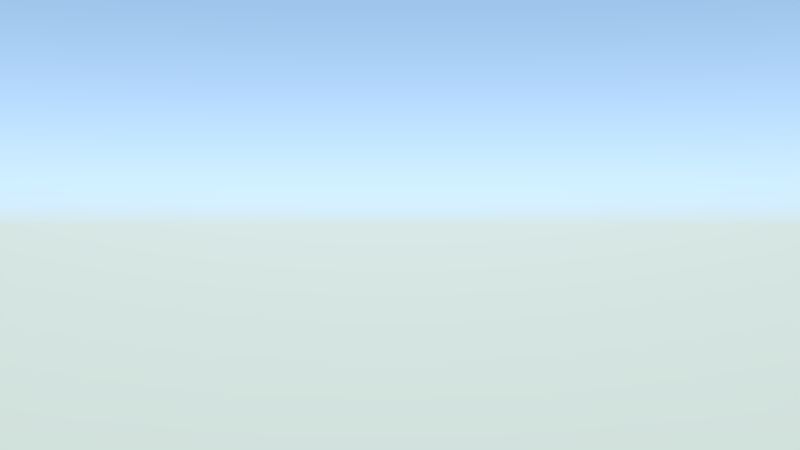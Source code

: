 # Source: 01.blend  (saved by Blender 2.75.0; exported with 4.5.12 LTS)
import bpy
from mathutils import Matrix  # noqa: F401  (used for matrix-valued properties, if any)

bpy.ops.wm.read_factory_settings(use_empty=True)
scene = bpy.context.scene
scene.name = 'Scene'

# ---- collections
col_collection_1 = bpy.data.collections.new('Collection 1'); scene.collection.children.link(col_collection_1)
col_collection_2 = bpy.data.collections.new('Collection 2'); scene.collection.children.link(col_collection_2)
col_collection_11 = bpy.data.collections.new('Collection 11'); scene.collection.children.link(col_collection_11)
col_collection_12 = bpy.data.collections.new('Collection 12'); scene.collection.children.link(col_collection_12)
col_collection_20 = bpy.data.collections.new('Collection 20'); scene.collection.children.link(col_collection_20)
col_collection_20.hide_render = True
col_collection_20.hide_viewport = True
col_ratcharacter = bpy.data.collections.new('RatCharacter')  # instanced only; not linked into the scene
col_terrain = bpy.data.collections.new('Terrain')  # instanced only; not linked into the scene

# ---- world
world_world = bpy.data.worlds.new('World'); scene.world = world_world
world_world.use_nodes = True; world_world.node_tree.nodes.clear()
_N = world_world.node_tree.nodes; _L = world_world.node_tree.links
n0 = _N.new('ShaderNodeOutputWorld'); n0.name = 'World Output'; n0.location = (300, 300)
n1 = _N.new('ShaderNodeBackground'); n1.name = 'Background'; n1.location = (10, 300)
n2 = _N.new('ShaderNodeTexSky'); n2.name = 'Sky Texture'; n2.location = (-190, 300)
n2.sky_type = 'HOSEK_WILKIE'
n2.sun_direction = (-0.004808, 0.5481, 0.8364)
n2.ground_albedo = 1.0
n2.sun_elevation = 1.571
_L.new(n1.outputs[0], n0.inputs[0])
_L.new(n2.outputs[0], n1.inputs[0])
n0.is_active_output = True
world_world.color = (0.4285, 0.4706, 0.723)
world_world.use_sun_shadow = False
world_world.sun_shadow_jitter_overblur = 0.0
world_world.cycles.sampling_method = 'MANUAL'
world_world.cycles.sample_map_resolution = 256

# ---- cameras
cam_camera = bpy.data.cameras.new('Camera')
cam_camera.passepartout_alpha = 1.0
cam_camera.clip_start = 0.4
cam_camera.lens = 35.0
cam_camera.sensor_width = 32.0
cam_camera.sensor_height = 18.0
cam_camera.ortho_scale = 7.314
cam_camera.show_limits = True
cam_camera.dof.focus_distance = 0.0

# ---- lights
light_sun = bpy.data.lights.new('Sun', 'SUN')
light_sun.color = (1.0, 0.8818, 0.6394)
light_sun.transmission_factor = 0.0
light_sun.angle = 0.02
light_sun.energy = 3.0
light_sun.shadow_buffer_clip_start = 0.5
light_sun.shadow_soft_size = 0.01
light_sun.shadow_cascade_max_distance = 1000.0
light_sun.cycles.max_bounces = 10
arm_armature = bpy.data.armatures.new('Armature')  # bones are not reproduced

# ---- objects
ob_ratcharacter_proxy = bpy.data.objects.new('RatCharacter_proxy', arm_armature)
ob_ratcharacter = bpy.data.objects.new('RatCharacter', None)
ob_terrain = bpy.data.objects.new('Terrain', None)
ob_camera = bpy.data.objects.new('Camera', cam_camera)
ob_sun = bpy.data.objects.new('Sun', light_sun)
ob_cylinder = bpy.data.objects.new('Cylinder', None)

# ---- transforms, parenting, visibility, modifiers, constraints
ob_ratcharacter_proxy.location = (5.308, 4.842, 1.054)
ob_ratcharacter_proxy.scale = (1.762, 1.762, 1.762)
ob_ratcharacter_proxy.display_type = 'WIRE'
ob_ratcharacter_proxy.lineart.crease_threshold = 0.0
ob_ratcharacter.location = (5.266, 4.842, -3.265e-05)
ob_ratcharacter.empty_image_offset = (0.0, 0.0)
ob_ratcharacter.show_instancer_for_render = False
ob_ratcharacter.instance_type = 'COLLECTION'
ob_ratcharacter.lineart.crease_threshold = 0.0
ob_terrain.location = (0.0, 0.0, 0.0)
ob_terrain.empty_image_offset = (0.0, 0.0)
ob_terrain.show_instancer_for_render = False
ob_terrain.instance_type = 'COLLECTION'
ob_terrain.lineart.crease_threshold = 0.0
ob_camera.location = (2.982, -22.45, 13.24)
ob_camera.rotation_euler = (1.571, 2.22e-16, 2.22e-16)
ob_camera.scale = (1.0, 1.0, 1.0)
ob_camera.lock_rotations_4d = False
ob_camera.empty_display_type = 'ARROWS'
ob_camera.color = (0.0, 0.0, 0.0, 0.0)
ob_camera.display_type = 'WIRE'
ob_camera.lineart.crease_threshold = 0.0
ob_sun.location = (-18.75, -5.665, 20.11)
ob_sun.rotation_euler = (-0.2359, -5.189e-17, 0.2328)
ob_sun.lineart.crease_threshold = 0.0
ob_cylinder.location = (0.0, 0.0, 0.0)
ob_ratcharacter.instance_collection = col_ratcharacter
ob_terrain.instance_collection = col_terrain

# ---- collection membership
col_collection_1.objects.link(ob_ratcharacter_proxy)
col_collection_1.objects.link(ob_ratcharacter)
col_collection_2.objects.link(ob_terrain)
col_collection_11.objects.link(ob_camera)
col_collection_12.objects.link(ob_sun)
col_collection_20.objects.link(ob_cylinder)

# ---- scene / render settings (as saved in the file)
scene.camera = ob_camera
scene.frame_start = 1; scene.frame_end = 265; scene.frame_set(0)
scene.render.engine = 'CYCLES'
scene.render.resolution_percentage = 30
scene.render.dither_intensity = 0.0
scene.render.use_simplify = True
scene.render.simplify_subdivision = 0
scene.cycles.use_denoising = False
scene.cycles.samples = 50
scene.cycles.sampling_pattern = 'TABULATED_SOBOL'
scene.cycles.light_sampling_threshold = 0.0
scene.cycles.use_adaptive_sampling = False
scene.cycles.use_light_tree = False
scene.cycles.blur_glossy = 0.0
scene.cycles.max_bounces = 3
scene.cycles.glossy_bounces = 5
scene.cycles.pixel_filter_type = 'GAUSSIAN'
scene.cycles.sample_clamp_direct = 1.0
scene.cycles.sample_clamp_indirect = 1.0
scene.cycles.debug_bvh_type = 'STATIC_BVH'
scene.view_settings.view_transform = 'Standard'
scene.view_settings.exposure = 1.233
scene.view_settings.gamma = 1.067
bpy.context.view_layer.update()
